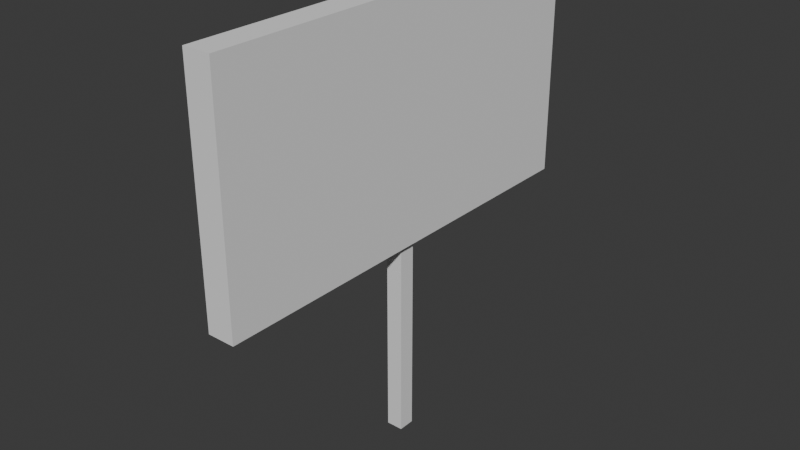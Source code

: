 # Source: sign.blend  (saved by Blender 4.4.30; exported with 4.5.12 LTS)
import bpy
from mathutils import Matrix  # noqa: F401  (used for matrix-valued properties, if any)

bpy.ops.wm.read_factory_settings(use_empty=True)
scene = bpy.context.scene
scene.name = 'Scene'

# ---- collections
col_collection = bpy.data.collections.new('Collection'); scene.collection.children.link(col_collection)

# ---- world
world_world = bpy.data.worlds.new('World'); scene.world = world_world
world_world.use_nodes = True; world_world.node_tree.nodes.clear()
_N = world_world.node_tree.nodes; _L = world_world.node_tree.links
n0 = _N.new('ShaderNodeOutputWorld'); n0.name = 'World Output'; n0.location = (300, 300)
n1 = _N.new('ShaderNodeBackground'); n1.name = 'Background'; n1.location = (10, 300)
n1.inputs[0].default_value = (0.05088, 0.05088, 0.05088, 1.0)
_L.new(n1.outputs[0], n0.inputs[0])
n0.is_active_output = True
world_world.color = (0.05088, 0.05088, 0.05088)
world_world.sun_shadow_jitter_overblur = 0.0

# ---- meshes
me_cube_001 = bpy.data.meshes.new('Cube.001')
me_cube_001.from_pydata([(-1.0, -1.0, -1.0), (-1.0, -1.0, 1.0), (-1.0, 1.0, -1.0), (-1.0, 1.0, 1.0), (1.0, -1.0, -1.0), (1.0, -1.0, 1.0), (1.0, 1.0, -1.0), (1.0, 1.0, 1.0), (0.6008, 0.03828, -2.74), (-0.6008, -0.03828, -1.0), (0.6008, -0.03828, -2.74), (-0.6008, 0.03828, -1.0), (0.6008, -0.03828, -1.0), (-0.6008, 0.03828, -2.74), (0.6008, 0.03828, -1.0), (-0.6008, -0.03828, -2.74)], [], [(0, 1, 3, 2), (2, 3, 7, 6), (6, 7, 5, 4), (4, 5, 1, 0), (2, 6, 4, 0), (7, 3, 1, 5), (12, 9, 15, 10), (9, 11, 13, 15), (11, 14, 8, 13), (14, 12, 10, 8), (13, 8, 10, 15)])
_uv = me_cube_001.uv_layers.new(name='UVMap')
_uv.uv.foreach_set('vector', [0.9441, 0.5596, 0.9441, 0.5596, 0.9441, 0.5596, 0.9441, 0.5596, 0.9441, 0.5596, 0.9441, 0.5596, 0.9441, 0.5596, 0.9441, 0.5596, 0.9441, 0.5596, 0.9441, 0.5596, 0.9441, 0.5596, 0.9441, 0.5596, 0.9441, 0.5596, 0.9441, 0.5596, 0.9441, 0.5596, 0.9441, 0.5596, 0.9441, 0.5596, 0.9441, 0.5596, 0.9441, 0.5596, 0.9441, 0.5596, 0.9441, 0.5596, 0.9441, 0.5596, 0.9441, 0.5596, 0.9441, 0.5596, 0.9146, 0.5441, 0.9146, 0.5441, 0.9146, 0.5441, 0.9146, 0.5441, 0.9146, 0.5441, 0.9146, 0.5441, 0.9146, 0.5441, 0.9146, 0.5441, 0.9146, 0.5441, 0.9146, 0.5441, 0.9146, 0.5441, 0.9146, 0.5441, 0.9146, 0.5441, 0.9146, 0.5441, 0.9146, 0.5441, 0.9146, 0.5441, 0.9146, 0.5441, 0.9146, 0.5441, 0.9146, 0.5441, 0.9146, 0.5441])
me_cube_001.update()

# ---- objects
ob_cube = bpy.data.objects.new('Cube', me_cube_001)

# ---- transforms, parenting, visibility, modifiers, constraints
ob_cube.location = (0.0, 0.0, 0.6497)
ob_cube.scale = (0.02793, 0.4384, 0.2371)

# ---- collection membership
col_collection.objects.link(ob_cube)

# ---- scene / render settings (as saved in the file)
scene.frame_start = 1; scene.frame_end = 250; scene.frame_set(1)
scene.render.engine = 'BLENDER_EEVEE_NEXT'
bpy.context.view_layer.update()

# ---- added for rendering (the .blend has no active camera and no usable light): camera, sun
cam_auto = bpy.data.cameras.new('AutoCamera')
cam_auto.lens = 50.0
cam_auto.sensor_width = 36.0
cam_auto.clip_end = 1000.0
ob_auto_camera = bpy.data.objects.new('AutoCamera', cam_auto)
scene.collection.objects.link(ob_auto_camera)
ob_auto_camera.location = (1.15499, -1.38599, 1.3674)
ob_auto_camera.rotation_euler = (1.09748, -7.21219e-08, 0.694738)
scene.camera = ob_auto_camera
light_auto_sun = bpy.data.lights.new('AutoSun', 'SUN')
light_auto_sun.energy = 3.0
light_auto_sun.angle = 0.0523599
ob_auto_sun = bpy.data.objects.new('AutoSun', light_auto_sun)
scene.collection.objects.link(ob_auto_sun)
ob_auto_sun.rotation_euler = (0.872665, 0.174533, 0.523599)
bpy.context.view_layer.update()
